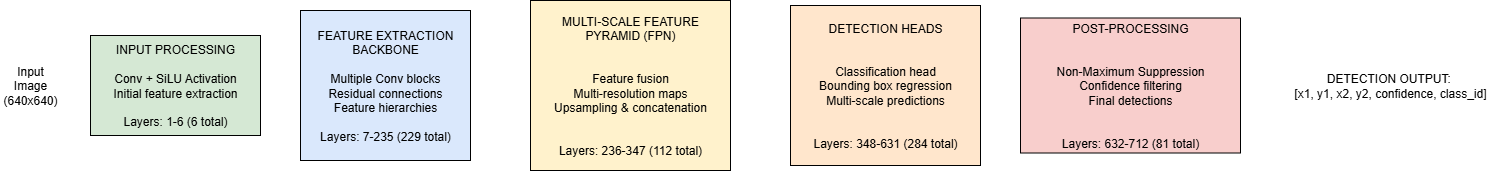

The diagram above was exported from draw.io. Its source (the exported page's mxGraphModel, read from the mxfile embedded in the PNG):
<mxGraphModel dx="1733" dy="1043" grid="1" gridSize="10" guides="1" tooltips="1" connect="1" arrows="1" fold="1" page="1" pageScale="1" pageWidth="3300" pageHeight="4681" math="0" shadow="0">
  <root>
    <mxCell id="0" />
    <mxCell id="1" parent="0" />
    <mxCell id="aMSU6KAQUIwgUNvfDXnh-9" value="" style="edgeStyle=orthogonalEdgeStyle;rounded=1;orthogonalLoop=1;jettySize=auto;html=1;strokeColor=none;curved=0;shape=flexArrow;fillColor=light-dark(#FFFFFF,#FFFFFF);" edge="1" parent="1" source="aMSU6KAQUIwgUNvfDXnh-1" target="aMSU6KAQUIwgUNvfDXnh-6">
      <mxGeometry relative="1" as="geometry" />
    </mxCell>
    <mxCell id="aMSU6KAQUIwgUNvfDXnh-1" value="&lt;font style=&quot;color: light-dark(rgb(0, 0, 0), rgb(0, 0, 0));&quot;&gt;Input Image&lt;/font&gt;&lt;div&gt;&lt;font style=&quot;color: light-dark(rgb(0, 0, 0), rgb(0, 0, 0));&quot;&gt;(640x640)&lt;/font&gt;&lt;/div&gt;" style="text;strokeColor=none;align=center;fillColor=light-dark(#FFFFFF,#FFF488);html=1;verticalAlign=middle;whiteSpace=wrap;rounded=0;" vertex="1" parent="1">
      <mxGeometry x="70" y="320" width="60" height="50" as="geometry" />
    </mxCell>
    <mxCell id="aMSU6KAQUIwgUNvfDXnh-11" value="" style="edgeStyle=orthogonalEdgeStyle;rounded=1;orthogonalLoop=1;jettySize=auto;html=1;strokeColor=none;curved=0;shape=flexArrow;fillColor=light-dark(#FFFFFF,#FFFFFF);" edge="1" parent="1" source="aMSU6KAQUIwgUNvfDXnh-6" target="aMSU6KAQUIwgUNvfDXnh-10">
      <mxGeometry relative="1" as="geometry" />
    </mxCell>
    <mxCell id="aMSU6KAQUIwgUNvfDXnh-21" value="" style="edgeStyle=orthogonalEdgeStyle;rounded=1;orthogonalLoop=1;jettySize=auto;html=1;strokeColor=none;curved=0;shape=flexArrow;fillColor=light-dark(#FFFFFF,#FFFFFF);" edge="1" parent="1" source="aMSU6KAQUIwgUNvfDXnh-6" target="aMSU6KAQUIwgUNvfDXnh-10">
      <mxGeometry relative="1" as="geometry" />
    </mxCell>
    <mxCell id="aMSU6KAQUIwgUNvfDXnh-6" value="&lt;div&gt;&lt;div&gt;&lt;font style=&quot;color: light-dark(rgb(0, 0, 0), rgb(0, 0, 0));&quot;&gt;INPUT PROCESSING&lt;/font&gt;&lt;/div&gt;&lt;div&gt;&lt;font style=&quot;color: light-dark(rgb(0, 0, 0), rgb(0, 0, 0));&quot;&gt;&lt;br&gt;&lt;/font&gt;&lt;/div&gt;&lt;div&gt;&lt;font style=&quot;color: light-dark(rgb(0, 0, 0), rgb(0, 0, 0));&quot;&gt;Conv + SiLU Activation&lt;/font&gt;&lt;/div&gt;&lt;div&gt;&lt;font style=&quot;color: light-dark(rgb(0, 0, 0), rgb(0, 0, 0));&quot;&gt;Initial feature extraction&lt;/font&gt;&lt;/div&gt;&lt;div&gt;&lt;font style=&quot;color: light-dark(rgb(0, 0, 0), rgb(0, 0, 0));&quot;&gt;&lt;br&gt;&lt;/font&gt;&lt;/div&gt;&lt;div&gt;&lt;font style=&quot;color: light-dark(rgb(0, 0, 0), rgb(0, 0, 0));&quot;&gt;Layers: 1-6 (6 total)&lt;/font&gt;&lt;/div&gt;&lt;/div&gt;" style="whiteSpace=wrap;html=1;fillColor=light-dark(#D5E8D4,#538950);fontColor=#ffffff;strokeColor=default;" vertex="1" parent="1">
      <mxGeometry x="160" y="295" width="170" height="100" as="geometry" />
    </mxCell>
    <mxCell id="aMSU6KAQUIwgUNvfDXnh-13" value="" style="edgeStyle=orthogonalEdgeStyle;rounded=1;orthogonalLoop=1;jettySize=auto;html=1;strokeColor=none;curved=0;shape=flexArrow;fillColor=light-dark(#FFFFFF,#FFFFFF);" edge="1" parent="1" source="aMSU6KAQUIwgUNvfDXnh-10" target="aMSU6KAQUIwgUNvfDXnh-12">
      <mxGeometry relative="1" as="geometry" />
    </mxCell>
    <mxCell id="aMSU6KAQUIwgUNvfDXnh-10" value="&lt;div&gt;&lt;div&gt;FEATURE EXTRACTION&lt;/div&gt;&lt;div&gt;BACKBONE&lt;/div&gt;&lt;div&gt;&lt;br&gt;&lt;/div&gt;&lt;div&gt;Multiple Conv blocks&lt;/div&gt;&lt;div&gt;Residual connections&lt;/div&gt;&lt;div&gt;Feature hierarchies&lt;/div&gt;&lt;div&gt;&lt;br&gt;&lt;/div&gt;&lt;div&gt;Layers: 7-235 (229 total)&lt;/div&gt;&lt;/div&gt;" style="whiteSpace=wrap;html=1;fillColor=#DAE8FC;" vertex="1" parent="1">
      <mxGeometry x="370" y="270" width="170" height="150" as="geometry" />
    </mxCell>
    <mxCell id="aMSU6KAQUIwgUNvfDXnh-15" value="" style="edgeStyle=orthogonalEdgeStyle;rounded=1;orthogonalLoop=1;jettySize=auto;html=1;strokeColor=none;curved=0;shape=flexArrow;fillColor=light-dark(#FFFFFF,#FFFFFF);" edge="1" parent="1" source="aMSU6KAQUIwgUNvfDXnh-12" target="aMSU6KAQUIwgUNvfDXnh-14">
      <mxGeometry relative="1" as="geometry" />
    </mxCell>
    <mxCell id="aMSU6KAQUIwgUNvfDXnh-12" value="MULTI-SCALE FEATURE&#10;PYRAMID (FPN)&#10;&#10;&#10;Feature fusion&#10;Multi-resolution maps&#10;Upsampling &amp; concatenation&#10;&#10;&#10;Layers: 236-347 (112 total)" style="whiteSpace=wrap;html=1;fillColor=#FFF2CC;" vertex="1" parent="1">
      <mxGeometry x="600" y="260" width="200" height="170" as="geometry" />
    </mxCell>
    <mxCell id="aMSU6KAQUIwgUNvfDXnh-17" value="" style="edgeStyle=orthogonalEdgeStyle;rounded=1;orthogonalLoop=1;jettySize=auto;html=1;strokeColor=none;curved=0;shape=flexArrow;fillColor=light-dark(#FFFFFF,#FFFFFF);" edge="1" parent="1" source="aMSU6KAQUIwgUNvfDXnh-14" target="aMSU6KAQUIwgUNvfDXnh-16">
      <mxGeometry relative="1" as="geometry" />
    </mxCell>
    <mxCell id="aMSU6KAQUIwgUNvfDXnh-14" value="DETECTION HEADS&#10;&#10;&#10;Classification head&#10;Bounding box regression&#10;Multi-scale predictions&#10;&#10;&#10;Layers: 348-631 (284 total)" style="whiteSpace=wrap;html=1;fillColor=#FFE6CC;" vertex="1" parent="1">
      <mxGeometry x="860" y="265" width="190" height="160" as="geometry" />
    </mxCell>
    <mxCell id="aMSU6KAQUIwgUNvfDXnh-20" value="" style="edgeStyle=orthogonalEdgeStyle;rounded=1;orthogonalLoop=1;jettySize=auto;html=1;strokeColor=none;curved=0;shape=flexArrow;fillColor=light-dark(#FFFFFF,#FFFFFF);" edge="1" parent="1" source="aMSU6KAQUIwgUNvfDXnh-16" target="aMSU6KAQUIwgUNvfDXnh-19">
      <mxGeometry relative="1" as="geometry" />
    </mxCell>
    <mxCell id="aMSU6KAQUIwgUNvfDXnh-16" value="POST-PROCESSING&#10;&#10;&#10;Non-Maximum Suppression&#10;Confidence filtering&#10;Final detections&#10;&#10;&#10;Layers: 632-712 (81 total)" style="whiteSpace=wrap;html=1;fillColor=#F8CECC;" vertex="1" parent="1">
      <mxGeometry x="1090" y="277.5" width="220" height="135" as="geometry" />
    </mxCell>
    <mxCell id="aMSU6KAQUIwgUNvfDXnh-19" value="&lt;font style=&quot;color: light-dark(rgb(0, 0, 0), rgb(0, 0, 0));&quot;&gt;DETECTION OUTPUT:&amp;nbsp;&lt;/font&gt;&lt;div&gt;&lt;font style=&quot;color: light-dark(rgb(0, 0, 0), rgb(0, 0, 0));&quot;&gt;[x1, y1, x2, y2, confidence, class_id]&lt;/font&gt;&lt;/div&gt;" style="text;strokeColor=none;align=center;fillColor=light-dark(#FFFFFF,#F5FF93);html=1;verticalAlign=middle;whiteSpace=wrap;rounded=0;" vertex="1" parent="1">
      <mxGeometry x="1350" y="330" width="220" height="30" as="geometry" />
    </mxCell>
  </root>
</mxGraphModel>